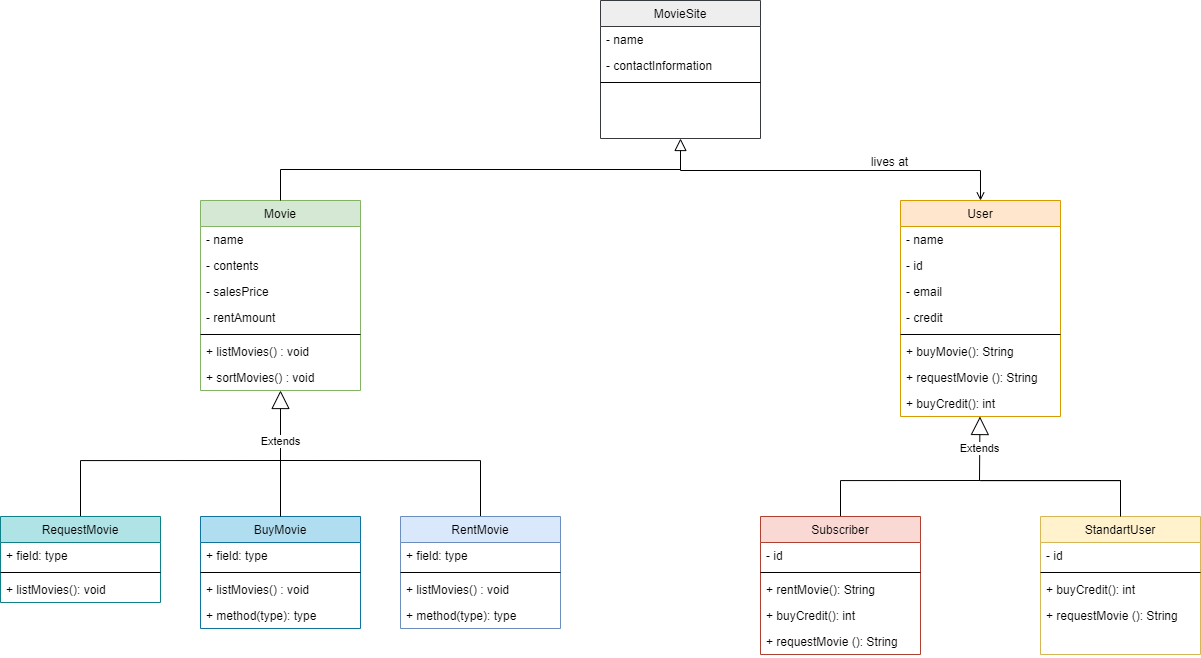

The diagram above was exported from draw.io. Its source (the exported page's mxGraphModel, read from the mxfile embedded in the PNG):
<mxGraphModel dx="2424" dy="891" grid="1" gridSize="10" guides="1" tooltips="1" connect="1" arrows="1" fold="1" page="1" pageScale="1" pageWidth="827" pageHeight="1169" background="#FFFFFF" math="0" shadow="0">
  <root>
    <mxCell id="WIyWlLk6GJQsqaUBKTNV-0" />
    <mxCell id="WIyWlLk6GJQsqaUBKTNV-1" parent="WIyWlLk6GJQsqaUBKTNV-0" />
    <mxCell id="zkfFHV4jXpPFQw0GAbJ--0" value="MovieSite" style="swimlane;fontStyle=0;align=center;verticalAlign=top;childLayout=stackLayout;horizontal=1;startSize=26;horizontalStack=0;resizeParent=1;resizeLast=0;collapsible=1;marginBottom=0;rounded=0;shadow=0;strokeWidth=1;fillColor=#eeeeee;strokeColor=#36393d;" parent="WIyWlLk6GJQsqaUBKTNV-1" vertex="1">
      <mxGeometry x="320" width="160" height="138" as="geometry">
        <mxRectangle x="230" y="140" width="160" height="26" as="alternateBounds" />
      </mxGeometry>
    </mxCell>
    <mxCell id="zkfFHV4jXpPFQw0GAbJ--1" value="- name" style="text;align=left;verticalAlign=top;spacingLeft=4;spacingRight=4;overflow=hidden;rotatable=0;points=[[0,0.5],[1,0.5]];portConstraint=eastwest;" parent="zkfFHV4jXpPFQw0GAbJ--0" vertex="1">
      <mxGeometry y="26" width="160" height="26" as="geometry" />
    </mxCell>
    <mxCell id="zkfFHV4jXpPFQw0GAbJ--3" value="- contactInformation" style="text;align=left;verticalAlign=top;spacingLeft=4;spacingRight=4;overflow=hidden;rotatable=0;points=[[0,0.5],[1,0.5]];portConstraint=eastwest;rounded=0;shadow=0;html=0;" parent="zkfFHV4jXpPFQw0GAbJ--0" vertex="1">
      <mxGeometry y="52" width="160" height="26" as="geometry" />
    </mxCell>
    <mxCell id="zkfFHV4jXpPFQw0GAbJ--4" value="" style="line;html=1;strokeWidth=1;align=left;verticalAlign=middle;spacingTop=-1;spacingLeft=3;spacingRight=3;rotatable=0;labelPosition=right;points=[];portConstraint=eastwest;" parent="zkfFHV4jXpPFQw0GAbJ--0" vertex="1">
      <mxGeometry y="78" width="160" height="8" as="geometry" />
    </mxCell>
    <mxCell id="zkfFHV4jXpPFQw0GAbJ--6" value="Movie" style="swimlane;fontStyle=0;align=center;verticalAlign=top;childLayout=stackLayout;horizontal=1;startSize=26;horizontalStack=0;resizeParent=1;resizeLast=0;collapsible=1;marginBottom=0;rounded=0;shadow=0;strokeWidth=1;fillColor=#d5e8d4;strokeColor=#82b366;" parent="WIyWlLk6GJQsqaUBKTNV-1" vertex="1">
      <mxGeometry x="-80" y="200" width="160" height="190" as="geometry">
        <mxRectangle x="130" y="380" width="160" height="26" as="alternateBounds" />
      </mxGeometry>
    </mxCell>
    <mxCell id="zkfFHV4jXpPFQw0GAbJ--7" value="- name" style="text;align=left;verticalAlign=top;spacingLeft=4;spacingRight=4;overflow=hidden;rotatable=0;points=[[0,0.5],[1,0.5]];portConstraint=eastwest;" parent="zkfFHV4jXpPFQw0GAbJ--6" vertex="1">
      <mxGeometry y="26" width="160" height="26" as="geometry" />
    </mxCell>
    <mxCell id="zkfFHV4jXpPFQw0GAbJ--8" value="- contents&#10;" style="text;align=left;verticalAlign=top;spacingLeft=4;spacingRight=4;overflow=hidden;rotatable=0;points=[[0,0.5],[1,0.5]];portConstraint=eastwest;rounded=0;shadow=0;html=0;" parent="zkfFHV4jXpPFQw0GAbJ--6" vertex="1">
      <mxGeometry y="52" width="160" height="26" as="geometry" />
    </mxCell>
    <mxCell id="j6HRKVLpqmcgMlmLzhQj-0" value="- salesPrice&#10;" style="text;align=left;verticalAlign=top;spacingLeft=4;spacingRight=4;overflow=hidden;rotatable=0;points=[[0,0.5],[1,0.5]];portConstraint=eastwest;rounded=0;shadow=0;html=0;" vertex="1" parent="zkfFHV4jXpPFQw0GAbJ--6">
      <mxGeometry y="78" width="160" height="26" as="geometry" />
    </mxCell>
    <mxCell id="j6HRKVLpqmcgMlmLzhQj-1" value="- rentAmount&#10;" style="text;align=left;verticalAlign=top;spacingLeft=4;spacingRight=4;overflow=hidden;rotatable=0;points=[[0,0.5],[1,0.5]];portConstraint=eastwest;rounded=0;shadow=0;html=0;" vertex="1" parent="zkfFHV4jXpPFQw0GAbJ--6">
      <mxGeometry y="104" width="160" height="26" as="geometry" />
    </mxCell>
    <mxCell id="zkfFHV4jXpPFQw0GAbJ--9" value="" style="line;html=1;strokeWidth=1;align=left;verticalAlign=middle;spacingTop=-1;spacingLeft=3;spacingRight=3;rotatable=0;labelPosition=right;points=[];portConstraint=eastwest;" parent="zkfFHV4jXpPFQw0GAbJ--6" vertex="1">
      <mxGeometry y="130" width="160" height="8" as="geometry" />
    </mxCell>
    <mxCell id="zkfFHV4jXpPFQw0GAbJ--11" value="+ listMovies() : void" style="text;align=left;verticalAlign=top;spacingLeft=4;spacingRight=4;overflow=hidden;rotatable=0;points=[[0,0.5],[1,0.5]];portConstraint=eastwest;" parent="zkfFHV4jXpPFQw0GAbJ--6" vertex="1">
      <mxGeometry y="138" width="160" height="26" as="geometry" />
    </mxCell>
    <mxCell id="j6HRKVLpqmcgMlmLzhQj-17" value="+ sortMovies() : void" style="text;align=left;verticalAlign=top;spacingLeft=4;spacingRight=4;overflow=hidden;rotatable=0;points=[[0,0.5],[1,0.5]];portConstraint=eastwest;" vertex="1" parent="zkfFHV4jXpPFQw0GAbJ--6">
      <mxGeometry y="164" width="160" height="26" as="geometry" />
    </mxCell>
    <mxCell id="zkfFHV4jXpPFQw0GAbJ--12" value="" style="endArrow=block;endSize=10;endFill=0;shadow=0;strokeWidth=1;rounded=0;edgeStyle=elbowEdgeStyle;elbow=vertical;" parent="WIyWlLk6GJQsqaUBKTNV-1" source="zkfFHV4jXpPFQw0GAbJ--6" target="zkfFHV4jXpPFQw0GAbJ--0" edge="1">
      <mxGeometry width="160" relative="1" as="geometry">
        <mxPoint x="200" y="203" as="sourcePoint" />
        <mxPoint x="200" y="203" as="targetPoint" />
      </mxGeometry>
    </mxCell>
    <mxCell id="zkfFHV4jXpPFQw0GAbJ--17" value="User" style="swimlane;fontStyle=0;align=center;verticalAlign=top;childLayout=stackLayout;horizontal=1;startSize=26;horizontalStack=0;resizeParent=1;resizeLast=0;collapsible=1;marginBottom=0;rounded=0;shadow=0;strokeWidth=1;fillColor=#ffe6cc;strokeColor=#d79b00;" parent="WIyWlLk6GJQsqaUBKTNV-1" vertex="1">
      <mxGeometry x="620" y="200" width="160" height="216" as="geometry">
        <mxRectangle x="550" y="140" width="160" height="26" as="alternateBounds" />
      </mxGeometry>
    </mxCell>
    <mxCell id="zkfFHV4jXpPFQw0GAbJ--18" value="- name" style="text;align=left;verticalAlign=top;spacingLeft=4;spacingRight=4;overflow=hidden;rotatable=0;points=[[0,0.5],[1,0.5]];portConstraint=eastwest;" parent="zkfFHV4jXpPFQw0GAbJ--17" vertex="1">
      <mxGeometry y="26" width="160" height="26" as="geometry" />
    </mxCell>
    <mxCell id="zkfFHV4jXpPFQw0GAbJ--19" value="- id" style="text;align=left;verticalAlign=top;spacingLeft=4;spacingRight=4;overflow=hidden;rotatable=0;points=[[0,0.5],[1,0.5]];portConstraint=eastwest;rounded=0;shadow=0;html=0;" parent="zkfFHV4jXpPFQw0GAbJ--17" vertex="1">
      <mxGeometry y="52" width="160" height="26" as="geometry" />
    </mxCell>
    <mxCell id="zkfFHV4jXpPFQw0GAbJ--20" value="- email" style="text;align=left;verticalAlign=top;spacingLeft=4;spacingRight=4;overflow=hidden;rotatable=0;points=[[0,0.5],[1,0.5]];portConstraint=eastwest;rounded=0;shadow=0;html=0;" parent="zkfFHV4jXpPFQw0GAbJ--17" vertex="1">
      <mxGeometry y="78" width="160" height="26" as="geometry" />
    </mxCell>
    <mxCell id="zkfFHV4jXpPFQw0GAbJ--21" value="- credit" style="text;align=left;verticalAlign=top;spacingLeft=4;spacingRight=4;overflow=hidden;rotatable=0;points=[[0,0.5],[1,0.5]];portConstraint=eastwest;rounded=0;shadow=0;html=0;" parent="zkfFHV4jXpPFQw0GAbJ--17" vertex="1">
      <mxGeometry y="104" width="160" height="26" as="geometry" />
    </mxCell>
    <mxCell id="zkfFHV4jXpPFQw0GAbJ--23" value="" style="line;html=1;strokeWidth=1;align=left;verticalAlign=middle;spacingTop=-1;spacingLeft=3;spacingRight=3;rotatable=0;labelPosition=right;points=[];portConstraint=eastwest;" parent="zkfFHV4jXpPFQw0GAbJ--17" vertex="1">
      <mxGeometry y="130" width="160" height="8" as="geometry" />
    </mxCell>
    <mxCell id="zkfFHV4jXpPFQw0GAbJ--24" value="+ buyMovie(): String" style="text;align=left;verticalAlign=top;spacingLeft=4;spacingRight=4;overflow=hidden;rotatable=0;points=[[0,0.5],[1,0.5]];portConstraint=eastwest;" parent="zkfFHV4jXpPFQw0GAbJ--17" vertex="1">
      <mxGeometry y="138" width="160" height="26" as="geometry" />
    </mxCell>
    <mxCell id="zkfFHV4jXpPFQw0GAbJ--25" value="+ requestMovie (): String" style="text;align=left;verticalAlign=top;spacingLeft=4;spacingRight=4;overflow=hidden;rotatable=0;points=[[0,0.5],[1,0.5]];portConstraint=eastwest;" parent="zkfFHV4jXpPFQw0GAbJ--17" vertex="1">
      <mxGeometry y="164" width="160" height="26" as="geometry" />
    </mxCell>
    <mxCell id="j6HRKVLpqmcgMlmLzhQj-10" value="+ buyCredit(): int " style="text;align=left;verticalAlign=top;spacingLeft=4;spacingRight=4;overflow=hidden;rotatable=0;points=[[0,0.5],[1,0.5]];portConstraint=eastwest;" vertex="1" parent="zkfFHV4jXpPFQw0GAbJ--17">
      <mxGeometry y="190" width="160" height="26" as="geometry" />
    </mxCell>
    <mxCell id="zkfFHV4jXpPFQw0GAbJ--26" value="" style="endArrow=open;shadow=0;strokeWidth=1;rounded=0;endFill=1;edgeStyle=elbowEdgeStyle;elbow=vertical;" parent="WIyWlLk6GJQsqaUBKTNV-1" target="zkfFHV4jXpPFQw0GAbJ--17" edge="1">
      <mxGeometry x="0.5" y="41" relative="1" as="geometry">
        <mxPoint x="400" y="164" as="sourcePoint" />
        <mxPoint x="540" y="192" as="targetPoint" />
        <mxPoint x="-40" y="32" as="offset" />
        <Array as="points">
          <mxPoint x="560" y="170" />
          <mxPoint x="430" y="164" />
        </Array>
      </mxGeometry>
    </mxCell>
    <mxCell id="zkfFHV4jXpPFQw0GAbJ--29" value="lives at" style="text;html=1;resizable=0;points=[];;align=center;verticalAlign=middle;labelBackgroundColor=none;rounded=0;shadow=0;strokeWidth=1;fontSize=12;" parent="zkfFHV4jXpPFQw0GAbJ--26" vertex="1" connectable="0">
      <mxGeometry x="0.5" y="49" relative="1" as="geometry">
        <mxPoint x="-38" y="40" as="offset" />
      </mxGeometry>
    </mxCell>
    <mxCell id="j6HRKVLpqmcgMlmLzhQj-40" style="edgeStyle=orthogonalEdgeStyle;rounded=0;orthogonalLoop=1;jettySize=auto;html=1;endArrow=none;endFill=0;" edge="1" parent="WIyWlLk6GJQsqaUBKTNV-1" source="j6HRKVLpqmcgMlmLzhQj-2">
      <mxGeometry relative="1" as="geometry">
        <mxPoint x="700" y="480" as="targetPoint" />
        <Array as="points">
          <mxPoint x="560" y="480" />
        </Array>
      </mxGeometry>
    </mxCell>
    <mxCell id="j6HRKVLpqmcgMlmLzhQj-2" value="Subscriber" style="swimlane;fontStyle=0;align=center;verticalAlign=top;childLayout=stackLayout;horizontal=1;startSize=26;horizontalStack=0;resizeParent=1;resizeLast=0;collapsible=1;marginBottom=0;rounded=0;shadow=0;strokeWidth=1;fillColor=#fad9d5;strokeColor=#ae4132;" vertex="1" parent="WIyWlLk6GJQsqaUBKTNV-1">
      <mxGeometry x="480" y="516" width="160" height="138" as="geometry">
        <mxRectangle x="230" y="140" width="160" height="26" as="alternateBounds" />
      </mxGeometry>
    </mxCell>
    <mxCell id="j6HRKVLpqmcgMlmLzhQj-3" value="- id" style="text;align=left;verticalAlign=top;spacingLeft=4;spacingRight=4;overflow=hidden;rotatable=0;points=[[0,0.5],[1,0.5]];portConstraint=eastwest;" vertex="1" parent="j6HRKVLpqmcgMlmLzhQj-2">
      <mxGeometry y="26" width="160" height="26" as="geometry" />
    </mxCell>
    <mxCell id="j6HRKVLpqmcgMlmLzhQj-5" value="" style="line;html=1;strokeWidth=1;align=left;verticalAlign=middle;spacingTop=-1;spacingLeft=3;spacingRight=3;rotatable=0;labelPosition=right;points=[];portConstraint=eastwest;" vertex="1" parent="j6HRKVLpqmcgMlmLzhQj-2">
      <mxGeometry y="52" width="160" height="8" as="geometry" />
    </mxCell>
    <mxCell id="j6HRKVLpqmcgMlmLzhQj-11" value="+ rentMovie(): String" style="text;align=left;verticalAlign=top;spacingLeft=4;spacingRight=4;overflow=hidden;rotatable=0;points=[[0,0.5],[1,0.5]];portConstraint=eastwest;" vertex="1" parent="j6HRKVLpqmcgMlmLzhQj-2">
      <mxGeometry y="60" width="160" height="26" as="geometry" />
    </mxCell>
    <mxCell id="j6HRKVLpqmcgMlmLzhQj-13" value="+ buyCredit(): int " style="text;align=left;verticalAlign=top;spacingLeft=4;spacingRight=4;overflow=hidden;rotatable=0;points=[[0,0.5],[1,0.5]];portConstraint=eastwest;" vertex="1" parent="j6HRKVLpqmcgMlmLzhQj-2">
      <mxGeometry y="86" width="160" height="26" as="geometry" />
    </mxCell>
    <mxCell id="j6HRKVLpqmcgMlmLzhQj-15" value="+ requestMovie (): String" style="text;align=left;verticalAlign=top;spacingLeft=4;spacingRight=4;overflow=hidden;rotatable=0;points=[[0,0.5],[1,0.5]];portConstraint=eastwest;" vertex="1" parent="j6HRKVLpqmcgMlmLzhQj-2">
      <mxGeometry y="112" width="160" height="26" as="geometry" />
    </mxCell>
    <mxCell id="j6HRKVLpqmcgMlmLzhQj-41" style="edgeStyle=orthogonalEdgeStyle;rounded=0;orthogonalLoop=1;jettySize=auto;html=1;endArrow=none;endFill=0;" edge="1" parent="WIyWlLk6GJQsqaUBKTNV-1" source="j6HRKVLpqmcgMlmLzhQj-6">
      <mxGeometry relative="1" as="geometry">
        <mxPoint x="700" y="480" as="targetPoint" />
        <Array as="points">
          <mxPoint x="840" y="480" />
          <mxPoint x="700" y="480" />
        </Array>
      </mxGeometry>
    </mxCell>
    <mxCell id="j6HRKVLpqmcgMlmLzhQj-6" value="StandartUser" style="swimlane;fontStyle=0;align=center;verticalAlign=top;childLayout=stackLayout;horizontal=1;startSize=26;horizontalStack=0;resizeParent=1;resizeLast=0;collapsible=1;marginBottom=0;rounded=0;shadow=0;strokeWidth=1;fillColor=#fff2cc;strokeColor=#d6b656;" vertex="1" parent="WIyWlLk6GJQsqaUBKTNV-1">
      <mxGeometry x="760" y="516" width="160" height="138" as="geometry">
        <mxRectangle x="230" y="140" width="160" height="26" as="alternateBounds" />
      </mxGeometry>
    </mxCell>
    <mxCell id="j6HRKVLpqmcgMlmLzhQj-7" value="- id" style="text;align=left;verticalAlign=top;spacingLeft=4;spacingRight=4;overflow=hidden;rotatable=0;points=[[0,0.5],[1,0.5]];portConstraint=eastwest;" vertex="1" parent="j6HRKVLpqmcgMlmLzhQj-6">
      <mxGeometry y="26" width="160" height="26" as="geometry" />
    </mxCell>
    <mxCell id="j6HRKVLpqmcgMlmLzhQj-9" value="" style="line;html=1;strokeWidth=1;align=left;verticalAlign=middle;spacingTop=-1;spacingLeft=3;spacingRight=3;rotatable=0;labelPosition=right;points=[];portConstraint=eastwest;" vertex="1" parent="j6HRKVLpqmcgMlmLzhQj-6">
      <mxGeometry y="52" width="160" height="8" as="geometry" />
    </mxCell>
    <mxCell id="j6HRKVLpqmcgMlmLzhQj-14" value="+ buyCredit(): int " style="text;align=left;verticalAlign=top;spacingLeft=4;spacingRight=4;overflow=hidden;rotatable=0;points=[[0,0.5],[1,0.5]];portConstraint=eastwest;" vertex="1" parent="j6HRKVLpqmcgMlmLzhQj-6">
      <mxGeometry y="60" width="160" height="26" as="geometry" />
    </mxCell>
    <mxCell id="j6HRKVLpqmcgMlmLzhQj-16" value="+ requestMovie (): String" style="text;align=left;verticalAlign=top;spacingLeft=4;spacingRight=4;overflow=hidden;rotatable=0;points=[[0,0.5],[1,0.5]];portConstraint=eastwest;" vertex="1" parent="j6HRKVLpqmcgMlmLzhQj-6">
      <mxGeometry y="86" width="160" height="26" as="geometry" />
    </mxCell>
    <mxCell id="j6HRKVLpqmcgMlmLzhQj-39" style="edgeStyle=orthogonalEdgeStyle;rounded=0;orthogonalLoop=1;jettySize=auto;html=1;endArrow=none;endFill=0;" edge="1" parent="WIyWlLk6GJQsqaUBKTNV-1" source="j6HRKVLpqmcgMlmLzhQj-18">
      <mxGeometry relative="1" as="geometry">
        <mxPoint y="460" as="targetPoint" />
        <Array as="points">
          <mxPoint x="200" y="460" />
        </Array>
      </mxGeometry>
    </mxCell>
    <mxCell id="j6HRKVLpqmcgMlmLzhQj-18" value="RentMovie" style="swimlane;fontStyle=0;align=center;verticalAlign=top;childLayout=stackLayout;horizontal=1;startSize=26;horizontalStack=0;resizeParent=1;resizeParentMax=0;resizeLast=0;collapsible=1;marginBottom=0;fillColor=#dae8fc;strokeColor=#6c8ebf;" vertex="1" parent="WIyWlLk6GJQsqaUBKTNV-1">
      <mxGeometry x="120" y="516" width="160" height="112" as="geometry" />
    </mxCell>
    <mxCell id="j6HRKVLpqmcgMlmLzhQj-19" value="+ field: type" style="text;strokeColor=none;fillColor=none;align=left;verticalAlign=top;spacingLeft=4;spacingRight=4;overflow=hidden;rotatable=0;points=[[0,0.5],[1,0.5]];portConstraint=eastwest;" vertex="1" parent="j6HRKVLpqmcgMlmLzhQj-18">
      <mxGeometry y="26" width="160" height="26" as="geometry" />
    </mxCell>
    <mxCell id="j6HRKVLpqmcgMlmLzhQj-20" value="" style="line;strokeWidth=1;fillColor=none;align=left;verticalAlign=middle;spacingTop=-1;spacingLeft=3;spacingRight=3;rotatable=0;labelPosition=right;points=[];portConstraint=eastwest;" vertex="1" parent="j6HRKVLpqmcgMlmLzhQj-18">
      <mxGeometry y="52" width="160" height="8" as="geometry" />
    </mxCell>
    <mxCell id="j6HRKVLpqmcgMlmLzhQj-32" value="+ listMovies() : void" style="text;align=left;verticalAlign=top;spacingLeft=4;spacingRight=4;overflow=hidden;rotatable=0;points=[[0,0.5],[1,0.5]];portConstraint=eastwest;" vertex="1" parent="j6HRKVLpqmcgMlmLzhQj-18">
      <mxGeometry y="60" width="160" height="26" as="geometry" />
    </mxCell>
    <mxCell id="j6HRKVLpqmcgMlmLzhQj-21" value="+ method(type): type" style="text;strokeColor=none;fillColor=none;align=left;verticalAlign=top;spacingLeft=4;spacingRight=4;overflow=hidden;rotatable=0;points=[[0,0.5],[1,0.5]];portConstraint=eastwest;" vertex="1" parent="j6HRKVLpqmcgMlmLzhQj-18">
      <mxGeometry y="86" width="160" height="26" as="geometry" />
    </mxCell>
    <mxCell id="j6HRKVLpqmcgMlmLzhQj-22" value="BuyMovie" style="swimlane;fontStyle=0;align=center;verticalAlign=top;childLayout=stackLayout;horizontal=1;startSize=26;horizontalStack=0;resizeParent=1;resizeParentMax=0;resizeLast=0;collapsible=1;marginBottom=0;fillColor=#b1ddf0;strokeColor=#10739e;" vertex="1" parent="WIyWlLk6GJQsqaUBKTNV-1">
      <mxGeometry x="-80" y="516" width="160" height="112" as="geometry" />
    </mxCell>
    <mxCell id="j6HRKVLpqmcgMlmLzhQj-23" value="+ field: type" style="text;strokeColor=none;fillColor=none;align=left;verticalAlign=top;spacingLeft=4;spacingRight=4;overflow=hidden;rotatable=0;points=[[0,0.5],[1,0.5]];portConstraint=eastwest;" vertex="1" parent="j6HRKVLpqmcgMlmLzhQj-22">
      <mxGeometry y="26" width="160" height="26" as="geometry" />
    </mxCell>
    <mxCell id="j6HRKVLpqmcgMlmLzhQj-24" value="" style="line;strokeWidth=1;fillColor=none;align=left;verticalAlign=middle;spacingTop=-1;spacingLeft=3;spacingRight=3;rotatable=0;labelPosition=right;points=[];portConstraint=eastwest;" vertex="1" parent="j6HRKVLpqmcgMlmLzhQj-22">
      <mxGeometry y="52" width="160" height="8" as="geometry" />
    </mxCell>
    <mxCell id="j6HRKVLpqmcgMlmLzhQj-31" value="+ listMovies() : void" style="text;align=left;verticalAlign=top;spacingLeft=4;spacingRight=4;overflow=hidden;rotatable=0;points=[[0,0.5],[1,0.5]];portConstraint=eastwest;" vertex="1" parent="j6HRKVLpqmcgMlmLzhQj-22">
      <mxGeometry y="60" width="160" height="26" as="geometry" />
    </mxCell>
    <mxCell id="j6HRKVLpqmcgMlmLzhQj-25" value="+ method(type): type" style="text;strokeColor=none;fillColor=none;align=left;verticalAlign=top;spacingLeft=4;spacingRight=4;overflow=hidden;rotatable=0;points=[[0,0.5],[1,0.5]];portConstraint=eastwest;" vertex="1" parent="j6HRKVLpqmcgMlmLzhQj-22">
      <mxGeometry y="86" width="160" height="26" as="geometry" />
    </mxCell>
    <mxCell id="j6HRKVLpqmcgMlmLzhQj-37" style="edgeStyle=orthogonalEdgeStyle;rounded=0;orthogonalLoop=1;jettySize=auto;html=1;endArrow=none;endFill=0;" edge="1" parent="WIyWlLk6GJQsqaUBKTNV-1" source="j6HRKVLpqmcgMlmLzhQj-26">
      <mxGeometry relative="1" as="geometry">
        <mxPoint y="460" as="targetPoint" />
        <Array as="points">
          <mxPoint x="-200" y="460" />
        </Array>
      </mxGeometry>
    </mxCell>
    <mxCell id="j6HRKVLpqmcgMlmLzhQj-26" value="RequestMovie" style="swimlane;fontStyle=0;align=center;verticalAlign=top;childLayout=stackLayout;horizontal=1;startSize=26;horizontalStack=0;resizeParent=1;resizeParentMax=0;resizeLast=0;collapsible=1;marginBottom=0;fillColor=#b0e3e6;strokeColor=#0e8088;" vertex="1" parent="WIyWlLk6GJQsqaUBKTNV-1">
      <mxGeometry x="-280" y="516" width="160" height="86" as="geometry" />
    </mxCell>
    <mxCell id="j6HRKVLpqmcgMlmLzhQj-27" value="+ field: type" style="text;strokeColor=none;fillColor=none;align=left;verticalAlign=top;spacingLeft=4;spacingRight=4;overflow=hidden;rotatable=0;points=[[0,0.5],[1,0.5]];portConstraint=eastwest;" vertex="1" parent="j6HRKVLpqmcgMlmLzhQj-26">
      <mxGeometry y="26" width="160" height="26" as="geometry" />
    </mxCell>
    <mxCell id="j6HRKVLpqmcgMlmLzhQj-28" value="" style="line;strokeWidth=1;fillColor=none;align=left;verticalAlign=middle;spacingTop=-1;spacingLeft=3;spacingRight=3;rotatable=0;labelPosition=right;points=[];portConstraint=eastwest;" vertex="1" parent="j6HRKVLpqmcgMlmLzhQj-26">
      <mxGeometry y="52" width="160" height="8" as="geometry" />
    </mxCell>
    <mxCell id="j6HRKVLpqmcgMlmLzhQj-29" value="+ listMovies(): void" style="text;strokeColor=none;fillColor=none;align=left;verticalAlign=top;spacingLeft=4;spacingRight=4;overflow=hidden;rotatable=0;points=[[0,0.5],[1,0.5]];portConstraint=eastwest;" vertex="1" parent="j6HRKVLpqmcgMlmLzhQj-26">
      <mxGeometry y="60" width="160" height="26" as="geometry" />
    </mxCell>
    <mxCell id="j6HRKVLpqmcgMlmLzhQj-33" value="Extends" style="endArrow=block;endSize=16;endFill=0;html=1;rounded=0;exitX=0.5;exitY=0;exitDx=0;exitDy=0;" edge="1" parent="WIyWlLk6GJQsqaUBKTNV-1" source="j6HRKVLpqmcgMlmLzhQj-22">
      <mxGeometry x="0.2063" width="160" relative="1" as="geometry">
        <mxPoint y="480" as="sourcePoint" />
        <mxPoint y="390" as="targetPoint" />
        <mxPoint as="offset" />
      </mxGeometry>
    </mxCell>
    <mxCell id="j6HRKVLpqmcgMlmLzhQj-34" value="Extends" style="endArrow=block;endSize=16;endFill=0;html=1;rounded=0;" edge="1" parent="WIyWlLk6GJQsqaUBKTNV-1">
      <mxGeometry width="160" relative="1" as="geometry">
        <mxPoint x="699" y="480" as="sourcePoint" />
        <mxPoint x="699.47" y="416" as="targetPoint" />
      </mxGeometry>
    </mxCell>
    <mxCell id="j6HRKVLpqmcgMlmLzhQj-42" style="edgeStyle=orthogonalEdgeStyle;rounded=0;orthogonalLoop=1;jettySize=auto;html=1;endArrow=none;endFill=0;" edge="1" parent="WIyWlLk6GJQsqaUBKTNV-1" source="j6HRKVLpqmcgMlmLzhQj-6">
      <mxGeometry relative="1" as="geometry">
        <mxPoint x="700" y="480" as="targetPoint" />
        <mxPoint x="840" y="516" as="sourcePoint" />
        <Array as="points">
          <mxPoint x="840" y="480" />
          <mxPoint x="700" y="480" />
        </Array>
      </mxGeometry>
    </mxCell>
  </root>
</mxGraphModel>